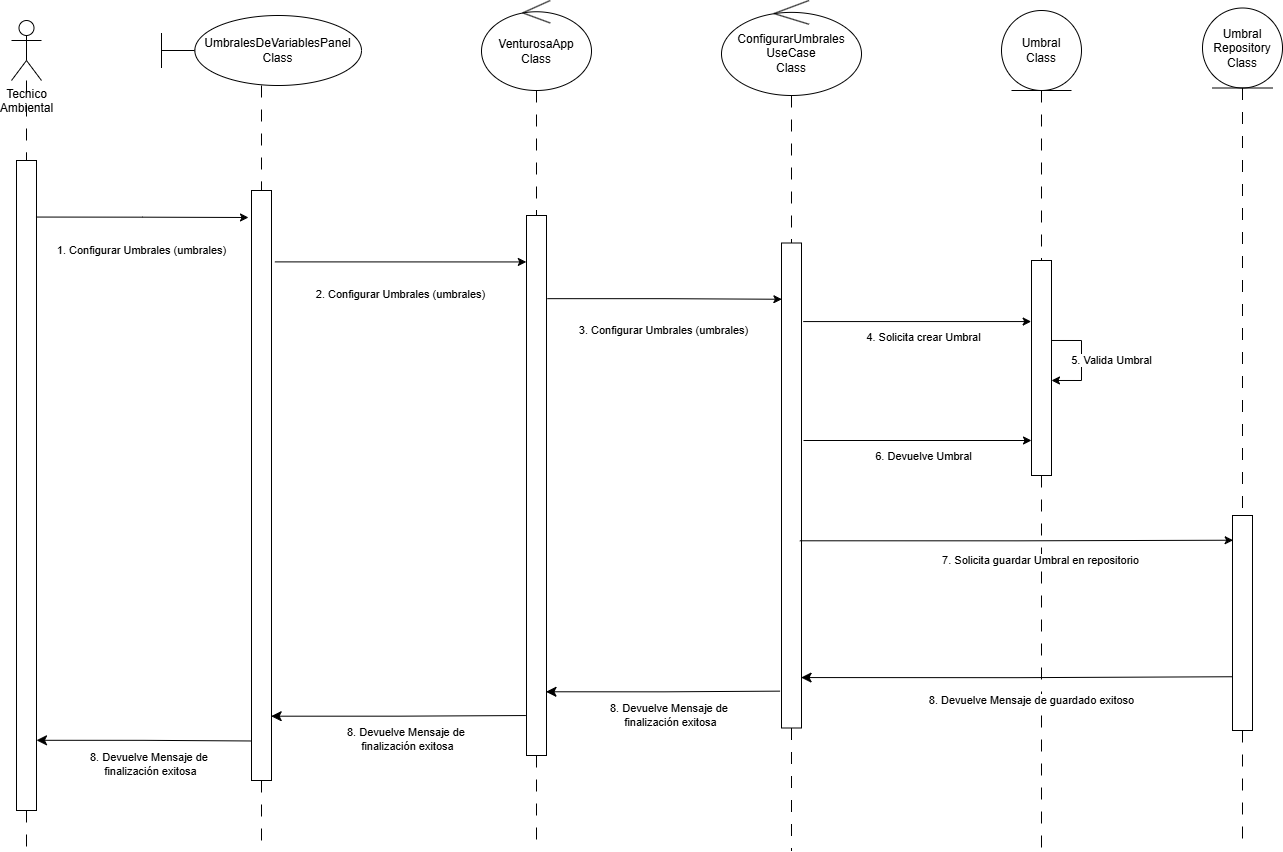

The diagram above was exported from draw.io. Its source (the exported page's mxGraphModel, read from the mxfile embedded in the PNG):
<mxGraphModel dx="1810" dy="1043" grid="1" gridSize="10" guides="1" tooltips="1" connect="1" arrows="1" fold="1" page="1" pageScale="1" pageWidth="827" pageHeight="1169" math="0" shadow="0">
  <root>
    <mxCell id="0" />
    <mxCell id="1" parent="0" />
    <mxCell id="M60yqApWQZfAv6vmKi-D-9" edge="1" parent="1" source="M60yqApWQZfAv6vmKi-D-15" style="edgeStyle=orthogonalEdgeStyle;rounded=0;orthogonalLoop=1;jettySize=auto;html=1;endArrow=none;endFill=0;dashed=1;dashPattern=12 12;">
      <mxGeometry relative="1" as="geometry">
        <mxPoint x="65" y="920" as="targetPoint" />
      </mxGeometry>
    </mxCell>
    <mxCell id="M60yqApWQZfAv6vmKi-D-1" parent="1" style="shape=umlActor;verticalLabelPosition=bottom;verticalAlign=top;html=1;outlineConnect=0;" value="Tecnico&lt;div&gt;Ambiental&lt;/div&gt;" vertex="1">
      <mxGeometry height="60" width="30" x="50" y="90" as="geometry" />
    </mxCell>
    <mxCell id="M60yqApWQZfAv6vmKi-D-10" edge="1" parent="1" source="M60yqApWQZfAv6vmKi-D-17" style="edgeStyle=orthogonalEdgeStyle;rounded=0;orthogonalLoop=1;jettySize=auto;html=1;endArrow=none;endFill=0;dashed=1;dashPattern=12 12;">
      <mxGeometry relative="1" as="geometry">
        <mxPoint x="300" y="920" as="targetPoint" />
      </mxGeometry>
    </mxCell>
    <mxCell id="M60yqApWQZfAv6vmKi-D-3" parent="1" style="shape=umlBoundary;whiteSpace=wrap;html=1;" value="UmbralesDeVariablesPanel&lt;div&gt;Class&lt;/div&gt;" vertex="1">
      <mxGeometry height="70" width="200" x="200" y="85" as="geometry" />
    </mxCell>
    <mxCell id="M60yqApWQZfAv6vmKi-D-11" edge="1" parent="1" source="M60yqApWQZfAv6vmKi-D-20" style="edgeStyle=orthogonalEdgeStyle;rounded=0;orthogonalLoop=1;jettySize=auto;html=1;endArrow=none;endFill=0;dashed=1;dashPattern=12 12;">
      <mxGeometry relative="1" as="geometry">
        <mxPoint x="575" y="920" as="targetPoint" />
      </mxGeometry>
    </mxCell>
    <mxCell id="M60yqApWQZfAv6vmKi-D-4" parent="1" style="ellipse;shape=umlControl;whiteSpace=wrap;html=1;" value="VenturosaApp&lt;div&gt;Class&lt;/div&gt;" vertex="1">
      <mxGeometry height="90" width="110" x="520" y="70" as="geometry" />
    </mxCell>
    <mxCell id="M60yqApWQZfAv6vmKi-D-12" edge="1" parent="1" source="M60yqApWQZfAv6vmKi-D-22" style="edgeStyle=orthogonalEdgeStyle;rounded=0;orthogonalLoop=1;jettySize=auto;html=1;endArrow=none;endFill=0;dashed=1;dashPattern=12 12;">
      <mxGeometry relative="1" as="geometry">
        <mxPoint x="830" y="920" as="targetPoint" />
      </mxGeometry>
    </mxCell>
    <mxCell id="M60yqApWQZfAv6vmKi-D-5" parent="1" style="ellipse;shape=umlControl;whiteSpace=wrap;html=1;" value="ConfigurarUmbrales&lt;div&gt;UseCase&lt;/div&gt;&lt;div&gt;Class&lt;/div&gt;" vertex="1">
      <mxGeometry height="95" width="140" x="760" y="70" as="geometry" />
    </mxCell>
    <mxCell id="M60yqApWQZfAv6vmKi-D-13" edge="1" parent="1" source="M60yqApWQZfAv6vmKi-D-24" style="edgeStyle=orthogonalEdgeStyle;rounded=0;orthogonalLoop=1;jettySize=auto;html=1;dashed=1;dashPattern=12 12;endArrow=none;endFill=0;">
      <mxGeometry relative="1" as="geometry">
        <mxPoint x="1080" y="920" as="targetPoint" />
      </mxGeometry>
    </mxCell>
    <mxCell id="M60yqApWQZfAv6vmKi-D-6" parent="1" style="ellipse;shape=umlEntity;whiteSpace=wrap;html=1;" value="Umbral&lt;div&gt;Class&lt;/div&gt;" vertex="1">
      <mxGeometry height="80" width="80" x="1040" y="80" as="geometry" />
    </mxCell>
    <mxCell id="M60yqApWQZfAv6vmKi-D-14" edge="1" parent="1" source="M60yqApWQZfAv6vmKi-D-25" style="edgeStyle=orthogonalEdgeStyle;rounded=0;orthogonalLoop=1;jettySize=auto;html=1;endArrow=none;endFill=0;dashed=1;dashPattern=12 12;">
      <mxGeometry relative="1" as="geometry">
        <mxPoint x="1281" y="920" as="targetPoint" />
      </mxGeometry>
    </mxCell>
    <mxCell id="M60yqApWQZfAv6vmKi-D-7" parent="1" style="ellipse;shape=umlEntity;whiteSpace=wrap;html=1;" value="Umbral&lt;div&gt;Repository&lt;/div&gt;&lt;div&gt;Class&lt;/div&gt;" vertex="1">
      <mxGeometry height="80" width="80" x="1241" y="77.5" as="geometry" />
    </mxCell>
    <mxCell id="M60yqApWQZfAv6vmKi-D-16" edge="1" parent="1" source="M60yqApWQZfAv6vmKi-D-1" style="edgeStyle=orthogonalEdgeStyle;rounded=0;orthogonalLoop=1;jettySize=auto;html=1;endArrow=none;endFill=0;dashed=1;dashPattern=12 12;" target="M60yqApWQZfAv6vmKi-D-15" value="">
      <mxGeometry relative="1" as="geometry">
        <mxPoint x="65" y="150" as="sourcePoint" />
        <mxPoint x="65" y="920" as="targetPoint" />
      </mxGeometry>
    </mxCell>
    <mxCell id="M60yqApWQZfAv6vmKi-D-15" parent="1" style="rounded=0;whiteSpace=wrap;html=1;" value="" vertex="1">
      <mxGeometry height="650" width="20" x="55" y="230" as="geometry" />
    </mxCell>
    <mxCell id="M60yqApWQZfAv6vmKi-D-19" edge="1" parent="1" source="M60yqApWQZfAv6vmKi-D-3" style="edgeStyle=orthogonalEdgeStyle;rounded=0;orthogonalLoop=1;jettySize=auto;html=1;endArrow=none;endFill=0;dashed=1;dashPattern=12 12;" target="M60yqApWQZfAv6vmKi-D-17" value="">
      <mxGeometry relative="1" as="geometry">
        <mxPoint x="300" y="155" as="sourcePoint" />
        <mxPoint x="300" y="920" as="targetPoint" />
      </mxGeometry>
    </mxCell>
    <mxCell id="M60yqApWQZfAv6vmKi-D-17" parent="1" style="rounded=0;whiteSpace=wrap;html=1;" value="" vertex="1">
      <mxGeometry height="590" width="20" x="290" y="260" as="geometry" />
    </mxCell>
    <mxCell id="M60yqApWQZfAv6vmKi-D-21" edge="1" parent="1" source="M60yqApWQZfAv6vmKi-D-4" style="edgeStyle=orthogonalEdgeStyle;rounded=0;orthogonalLoop=1;jettySize=auto;html=1;endArrow=none;endFill=0;dashed=1;dashPattern=12 12;" target="M60yqApWQZfAv6vmKi-D-20" value="">
      <mxGeometry relative="1" as="geometry">
        <mxPoint x="575" y="160" as="sourcePoint" />
        <mxPoint x="575" y="920" as="targetPoint" />
      </mxGeometry>
    </mxCell>
    <mxCell id="M60yqApWQZfAv6vmKi-D-20" parent="1" style="rounded=0;whiteSpace=wrap;html=1;" value="" vertex="1">
      <mxGeometry height="540" width="20" x="565" y="285" as="geometry" />
    </mxCell>
    <mxCell id="M60yqApWQZfAv6vmKi-D-23" edge="1" parent="1" source="M60yqApWQZfAv6vmKi-D-5" style="edgeStyle=orthogonalEdgeStyle;rounded=0;orthogonalLoop=1;jettySize=auto;html=1;endArrow=none;endFill=0;dashed=1;dashPattern=12 12;" target="M60yqApWQZfAv6vmKi-D-22" value="">
      <mxGeometry relative="1" as="geometry">
        <mxPoint x="830" y="165" as="sourcePoint" />
        <mxPoint x="830" y="920" as="targetPoint" />
      </mxGeometry>
    </mxCell>
    <mxCell id="M60yqApWQZfAv6vmKi-D-22" parent="1" style="rounded=0;whiteSpace=wrap;html=1;" value="" vertex="1">
      <mxGeometry height="485" width="20" x="820" y="312.5" as="geometry" />
    </mxCell>
    <mxCell id="M60yqApWQZfAv6vmKi-D-26" edge="1" parent="1" source="M60yqApWQZfAv6vmKi-D-7" style="edgeStyle=orthogonalEdgeStyle;rounded=0;orthogonalLoop=1;jettySize=auto;html=1;endArrow=none;endFill=0;dashed=1;dashPattern=12 12;" target="M60yqApWQZfAv6vmKi-D-25" value="">
      <mxGeometry relative="1" as="geometry">
        <mxPoint x="1281" y="158" as="sourcePoint" />
        <mxPoint x="1281" y="920" as="targetPoint" />
      </mxGeometry>
    </mxCell>
    <mxCell id="M60yqApWQZfAv6vmKi-D-25" parent="1" style="rounded=0;whiteSpace=wrap;html=1;" value="" vertex="1">
      <mxGeometry height="215" width="20" x="1271" y="585" as="geometry" />
    </mxCell>
    <mxCell id="M60yqApWQZfAv6vmKi-D-27" edge="1" parent="1" source="M60yqApWQZfAv6vmKi-D-6" style="edgeStyle=orthogonalEdgeStyle;rounded=0;orthogonalLoop=1;jettySize=auto;html=1;dashed=1;dashPattern=12 12;endArrow=none;endFill=0;" target="M60yqApWQZfAv6vmKi-D-24" value="">
      <mxGeometry relative="1" as="geometry">
        <mxPoint x="1080" y="160" as="sourcePoint" />
        <mxPoint x="1080" y="920" as="targetPoint" />
      </mxGeometry>
    </mxCell>
    <mxCell id="M60yqApWQZfAv6vmKi-D-24" parent="1" style="rounded=0;whiteSpace=wrap;html=1;" value="" vertex="1">
      <mxGeometry height="215" width="20" x="1070" y="330" as="geometry" />
    </mxCell>
    <mxCell id="M60yqApWQZfAv6vmKi-D-29" edge="1" parent="1" source="M60yqApWQZfAv6vmKi-D-15" style="edgeStyle=orthogonalEdgeStyle;orthogonalLoop=1;jettySize=auto;html=1;rounded=0;exitX=0.974;exitY=0.087;exitDx=0;exitDy=0;exitPerimeter=0;" value="1. Configurar Umbrales (umbrales)">
      <mxGeometry relative="1" width="100" x="0.0043" y="-33" as="geometry">
        <mxPoint x="-1" as="offset" />
        <mxPoint x="110" y="285" as="sourcePoint" />
        <mxPoint x="287" y="287" as="targetPoint" />
      </mxGeometry>
    </mxCell>
    <mxCell id="M60yqApWQZfAv6vmKi-D-30" edge="1" parent="1" source="M60yqApWQZfAv6vmKi-D-17" style="edgeStyle=orthogonalEdgeStyle;orthogonalLoop=1;jettySize=auto;html=1;rounded=0;exitX=1.17;exitY=0.121;exitDx=0;exitDy=0;exitPerimeter=0;entryX=-0.009;entryY=0.086;entryDx=0;entryDy=0;entryPerimeter=0;" target="M60yqApWQZfAv6vmKi-D-20" value="2. Configurar Umbrales (umbrales)">
      <mxGeometry relative="1" width="100" x="0.0043" y="-33" as="geometry">
        <mxPoint x="-1" as="offset" />
        <mxPoint x="320" y="330" as="sourcePoint" />
        <mxPoint x="533" y="330" as="targetPoint" />
      </mxGeometry>
    </mxCell>
    <mxCell id="M60yqApWQZfAv6vmKi-D-31" edge="1" parent="1" source="M60yqApWQZfAv6vmKi-D-20" style="edgeStyle=orthogonalEdgeStyle;orthogonalLoop=1;jettySize=auto;html=1;rounded=0;exitX=1.043;exitY=0.154;exitDx=0;exitDy=0;exitPerimeter=0;entryX=0.019;entryY=0.116;entryDx=0;entryDy=0;entryPerimeter=0;" target="M60yqApWQZfAv6vmKi-D-22" value="3. Configurar Umbrales (umbrales)">
      <mxGeometry relative="1" width="100" x="-0.003" y="-31" as="geometry">
        <mxPoint as="offset" />
        <mxPoint x="575" y="380" as="sourcePoint" />
        <mxPoint x="827" y="380" as="targetPoint" />
      </mxGeometry>
    </mxCell>
    <mxCell id="M60yqApWQZfAv6vmKi-D-33" edge="1" parent="1" source="M60yqApWQZfAv6vmKi-D-22" style="edgeStyle=orthogonalEdgeStyle;orthogonalLoop=1;jettySize=auto;html=1;rounded=0;exitX=1.087;exitY=0.162;exitDx=0;exitDy=0;exitPerimeter=0;entryX=-0.016;entryY=0.284;entryDx=0;entryDy=0;entryPerimeter=0;" target="M60yqApWQZfAv6vmKi-D-24" value="4. Solicita crear Umbral">
      <mxGeometry relative="1" width="100" x="0.0527" y="-16" as="geometry">
        <mxPoint as="offset" />
        <mxPoint x="827" y="390" as="sourcePoint" />
        <mxPoint x="1061" y="391" as="targetPoint" />
      </mxGeometry>
    </mxCell>
    <mxCell id="M60yqApWQZfAv6vmKi-D-34" edge="1" parent="1" style="edgeStyle=orthogonalEdgeStyle;orthogonalLoop=1;jettySize=auto;html=1;rounded=0;exitX=1.087;exitY=0.162;exitDx=0;exitDy=0;exitPerimeter=0;entryX=-0.016;entryY=0.284;entryDx=0;entryDy=0;entryPerimeter=0;" value="6. Devuelve Umbral">
      <mxGeometry relative="1" width="100" x="0.0527" y="-16" as="geometry">
        <mxPoint as="offset" />
        <mxPoint x="842" y="510" as="sourcePoint" />
        <mxPoint x="1070" y="510" as="targetPoint" />
      </mxGeometry>
    </mxCell>
    <mxCell id="M60yqApWQZfAv6vmKi-D-35" edge="1" parent="1" source="M60yqApWQZfAv6vmKi-D-24" style="edgeStyle=orthogonalEdgeStyle;orthogonalLoop=1;jettySize=auto;html=1;rounded=0;exitX=1;exitY=0.372;exitDx=0;exitDy=0;exitPerimeter=0;entryX=1;entryY=0.558;entryDx=0;entryDy=0;entryPerimeter=0;" target="M60yqApWQZfAv6vmKi-D-24" value="5. Valida Umbral">
      <mxGeometry relative="1" width="100" y="30" as="geometry">
        <mxPoint as="offset" />
        <Array as="points">
          <mxPoint x="1120" y="410" />
          <mxPoint x="1120" y="450" />
        </Array>
        <mxPoint x="1120" y="430" as="sourcePoint" />
        <mxPoint x="1220" y="430" as="targetPoint" />
      </mxGeometry>
    </mxCell>
    <mxCell id="M60yqApWQZfAv6vmKi-D-36" edge="1" parent="1" source="M60yqApWQZfAv6vmKi-D-22" style="edgeStyle=orthogonalEdgeStyle;orthogonalLoop=1;jettySize=auto;html=1;rounded=0;exitX=0.917;exitY=0.614;exitDx=0;exitDy=0;exitPerimeter=0;entryX=0.033;entryY=0.115;entryDx=0;entryDy=0;entryPerimeter=0;" target="M60yqApWQZfAv6vmKi-D-25" value="7. Solicita guardar Umbral en repositorio">
      <mxGeometry relative="1" width="100" x="0.1166" y="-20" as="geometry">
        <mxPoint as="offset" />
        <mxPoint x="860" y="610" as="sourcePoint" />
        <mxPoint x="960" y="610" as="targetPoint" />
      </mxGeometry>
    </mxCell>
    <mxCell id="M60yqApWQZfAv6vmKi-D-37" edge="1" parent="1" source="M60yqApWQZfAv6vmKi-D-22" style="edgeStyle=orthogonalEdgeStyle;orthogonalLoop=1;jettySize=auto;html=1;endArrow=none;startArrow=classic;endSize=8;startSize=8;rounded=0;endFill=0;entryX=0;entryY=0.75;entryDx=0;entryDy=0;exitX=0.98;exitY=0.896;exitDx=0;exitDy=0;exitPerimeter=0;" target="M60yqApWQZfAv6vmKi-D-25" value="8. Devuelve Mensaje de guardado exitoso">
      <mxGeometry relative="1" width="100" x="0.0698" y="-24" as="geometry">
        <mxPoint as="offset" />
        <mxPoint x="1090" y="750" as="sourcePoint" />
        <mxPoint x="1190" y="750" as="targetPoint" />
      </mxGeometry>
    </mxCell>
    <mxCell id="M60yqApWQZfAv6vmKi-D-40" edge="1" parent="1" source="M60yqApWQZfAv6vmKi-D-20" style="edgeStyle=orthogonalEdgeStyle;orthogonalLoop=1;jettySize=auto;html=1;endArrow=none;startArrow=classic;endSize=8;startSize=8;rounded=0;endFill=0;entryX=-0.073;entryY=0.924;entryDx=0;entryDy=0;exitX=0.974;exitY=0.882;exitDx=0;exitDy=0;exitPerimeter=0;entryPerimeter=0;" target="M60yqApWQZfAv6vmKi-D-22" value="8. Devuelve Mensaje de&amp;nbsp;&lt;div&gt;finalización exitosa&lt;/div&gt;">
      <mxGeometry relative="1" width="100" x="0.0698" y="-24" as="geometry">
        <mxPoint as="offset" />
        <mxPoint x="389" y="731" as="sourcePoint" />
        <mxPoint x="820" y="730" as="targetPoint" />
      </mxGeometry>
    </mxCell>
    <mxCell id="M60yqApWQZfAv6vmKi-D-41" edge="1" parent="1" source="M60yqApWQZfAv6vmKi-D-17" style="edgeStyle=orthogonalEdgeStyle;orthogonalLoop=1;jettySize=auto;html=1;endArrow=none;startArrow=classic;endSize=8;startSize=8;rounded=0;endFill=0;entryX=-0.033;entryY=0.926;entryDx=0;entryDy=0;exitX=0.983;exitY=0.891;exitDx=0;exitDy=0;exitPerimeter=0;entryPerimeter=0;" target="M60yqApWQZfAv6vmKi-D-20" value="8. Devuelve Mensaje de&amp;nbsp;&lt;div&gt;finalización exitosa&lt;/div&gt;">
      <mxGeometry relative="1" width="100" x="0.0698" y="-24" as="geometry">
        <mxPoint as="offset" />
        <mxPoint x="320" y="780" as="sourcePoint" />
        <mxPoint x="555" y="780" as="targetPoint" />
      </mxGeometry>
    </mxCell>
    <mxCell id="M60yqApWQZfAv6vmKi-D-42" edge="1" parent="1" source="M60yqApWQZfAv6vmKi-D-15" style="edgeStyle=orthogonalEdgeStyle;orthogonalLoop=1;jettySize=auto;html=1;endArrow=none;startArrow=classic;endSize=8;startSize=8;rounded=0;endFill=0;entryX=-0.05;entryY=0.933;entryDx=0;entryDy=0;exitX=1;exitY=0.892;exitDx=0;exitDy=0;exitPerimeter=0;entryPerimeter=0;" target="M60yqApWQZfAv6vmKi-D-17" value="8. Devuelve Mensaje de&amp;nbsp;&lt;div&gt;finalización exitosa&lt;/div&gt;">
      <mxGeometry relative="1" width="100" x="0.0698" y="-24" as="geometry">
        <mxPoint as="offset" />
        <mxPoint x="90" y="811" as="sourcePoint" />
        <mxPoint x="344" y="810" as="targetPoint" />
      </mxGeometry>
    </mxCell>
  </root>
</mxGraphModel>